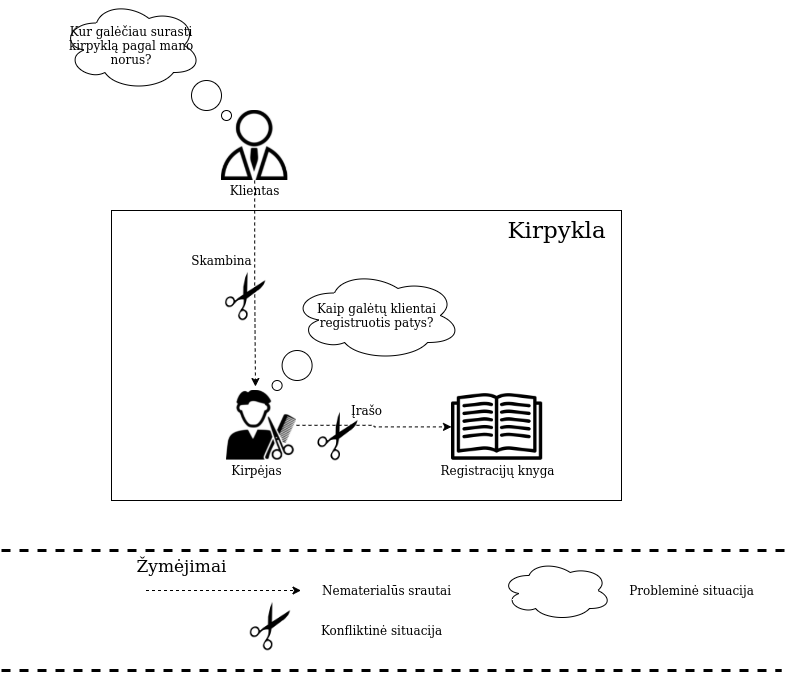

The diagram above was exported from draw.io. Its source (the exported page's mxGraphModel, read from the mxfile embedded in the PNG):
<mxGraphModel dx="1414" dy="1870" grid="1" gridSize="10" guides="1" tooltips="1" connect="1" arrows="1" fold="1" page="1" pageScale="1" pageWidth="850" pageHeight="1100" math="0" shadow="0">
  <root>
    <mxCell id="0" />
    <mxCell id="1" parent="0" />
    <mxCell id="vRj55bw4vRU9sQXLwuz7-12" style="edgeStyle=orthogonalEdgeStyle;rounded=0;orthogonalLoop=1;jettySize=auto;html=1;exitX=0.5;exitY=1;exitDx=0;exitDy=0;entryX=0.414;entryY=-0.057;entryDx=0;entryDy=0;entryPerimeter=0;dashed=1;" edge="1" parent="1" source="vRj55bw4vRU9sQXLwuz7-1" target="vRj55bw4vRU9sQXLwuz7-2">
      <mxGeometry relative="1" as="geometry" />
    </mxCell>
    <mxCell id="vRj55bw4vRU9sQXLwuz7-1" value="" style="shape=image;verticalLabelPosition=bottom;labelBackgroundColor=#ffffff;verticalAlign=top;aspect=fixed;imageAspect=0;image=https://icon-library.com/images/client-icon/client-icon-1.jpg;" vertex="1" parent="1">
      <mxGeometry x="289.99999999999994" y="100" width="66.36" height="70" as="geometry" />
    </mxCell>
    <mxCell id="vRj55bw4vRU9sQXLwuz7-14" style="edgeStyle=orthogonalEdgeStyle;rounded=0;orthogonalLoop=1;jettySize=auto;html=1;exitX=1;exitY=0.5;exitDx=0;exitDy=0;entryX=0;entryY=0.5;entryDx=0;entryDy=0;dashed=1;" edge="1" parent="1" source="vRj55bw4vRU9sQXLwuz7-2" target="vRj55bw4vRU9sQXLwuz7-9">
      <mxGeometry relative="1" as="geometry" />
    </mxCell>
    <mxCell id="vRj55bw4vRU9sQXLwuz7-2" value="" style="shape=image;verticalLabelPosition=bottom;labelBackgroundColor=#ffffff;verticalAlign=top;aspect=fixed;imageAspect=0;image=http://cdn.onlinewebfonts.com/svg/img_507205.png;" vertex="1" parent="1">
      <mxGeometry x="295" y="380" width="70" height="69.6" as="geometry" />
    </mxCell>
    <mxCell id="vRj55bw4vRU9sQXLwuz7-3" value="Kur galėčiau surasti kirpyklą pagal mano norus?" style="ellipse;shape=cloud;whiteSpace=wrap;html=1;" vertex="1" parent="1">
      <mxGeometry x="130" y="-10" width="140" height="90" as="geometry" />
    </mxCell>
    <mxCell id="vRj55bw4vRU9sQXLwuz7-4" value="" style="ellipse;whiteSpace=wrap;html=1;aspect=fixed;" vertex="1" parent="1">
      <mxGeometry x="290" y="100" width="10" height="10" as="geometry" />
    </mxCell>
    <mxCell id="vRj55bw4vRU9sQXLwuz7-5" value="" style="ellipse;whiteSpace=wrap;html=1;aspect=fixed;" vertex="1" parent="1">
      <mxGeometry x="260" y="70" width="30" height="30" as="geometry" />
    </mxCell>
    <mxCell id="vRj55bw4vRU9sQXLwuz7-7" value="Klientas" style="text;html=1;align=center;verticalAlign=middle;resizable=0;points=[];autosize=1;strokeColor=none;fillColor=none;" vertex="1" parent="1">
      <mxGeometry x="288.18" y="170" width="70" height="20" as="geometry" />
    </mxCell>
    <mxCell id="vRj55bw4vRU9sQXLwuz7-8" value="Kirpėjas" style="text;html=1;align=center;verticalAlign=middle;resizable=0;points=[];autosize=1;strokeColor=none;fillColor=none;" vertex="1" parent="1">
      <mxGeometry x="290" y="449.6" width="70" height="20" as="geometry" />
    </mxCell>
    <mxCell id="vRj55bw4vRU9sQXLwuz7-9" value="" style="shape=image;verticalLabelPosition=bottom;labelBackgroundColor=#ffffff;verticalAlign=top;aspect=fixed;imageAspect=0;image=https://image.flaticon.com/icons/png/512/130/130304.png;" vertex="1" parent="1">
      <mxGeometry x="520" y="370.8" width="91.2" height="91.2" as="geometry" />
    </mxCell>
    <mxCell id="vRj55bw4vRU9sQXLwuz7-10" value="Registracijų knyga" style="text;html=1;align=center;verticalAlign=middle;resizable=0;points=[];autosize=1;strokeColor=none;fillColor=none;" vertex="1" parent="1">
      <mxGeometry x="500.6" y="449.6" width="130" height="20" as="geometry" />
    </mxCell>
    <mxCell id="vRj55bw4vRU9sQXLwuz7-13" value="Skambina" style="text;html=1;align=center;verticalAlign=middle;resizable=0;points=[];autosize=1;strokeColor=none;fillColor=none;" vertex="1" parent="1">
      <mxGeometry x="250" y="240" width="80" height="20" as="geometry" />
    </mxCell>
    <mxCell id="vRj55bw4vRU9sQXLwuz7-15" value="Įrašo" style="text;html=1;align=center;verticalAlign=middle;resizable=0;points=[];autosize=1;strokeColor=none;fillColor=none;" vertex="1" parent="1">
      <mxGeometry x="410" y="390" width="50" height="20" as="geometry" />
    </mxCell>
    <mxCell id="vRj55bw4vRU9sQXLwuz7-16" value="Kaip galėtų klientai registruotis patys?" style="ellipse;shape=cloud;whiteSpace=wrap;html=1;" vertex="1" parent="1">
      <mxGeometry x="360.6" y="260" width="169.4" height="90" as="geometry" />
    </mxCell>
    <mxCell id="vRj55bw4vRU9sQXLwuz7-17" value="" style="ellipse;whiteSpace=wrap;html=1;aspect=fixed;" vertex="1" parent="1">
      <mxGeometry x="340.6" y="370" width="10" height="10" as="geometry" />
    </mxCell>
    <mxCell id="vRj55bw4vRU9sQXLwuz7-18" value="" style="ellipse;whiteSpace=wrap;html=1;aspect=fixed;" vertex="1" parent="1">
      <mxGeometry x="350.6" y="340" width="30" height="30" as="geometry" />
    </mxCell>
    <mxCell id="vRj55bw4vRU9sQXLwuz7-20" value="" style="shape=image;verticalLabelPosition=bottom;labelBackgroundColor=#ffffff;verticalAlign=top;aspect=fixed;imageAspect=0;image=http://simpleicon.com/wp-content/uploads/scissors.png;" vertex="1" parent="1">
      <mxGeometry x="380.6" y="400" width="52" height="52" as="geometry" />
    </mxCell>
    <mxCell id="vRj55bw4vRU9sQXLwuz7-21" value="" style="shape=image;verticalLabelPosition=bottom;labelBackgroundColor=#ffffff;verticalAlign=top;aspect=fixed;imageAspect=0;image=http://simpleicon.com/wp-content/uploads/scissors.png;" vertex="1" parent="1">
      <mxGeometry x="288.18" y="260" width="52" height="52" as="geometry" />
    </mxCell>
    <mxCell id="vRj55bw4vRU9sQXLwuz7-22" style="edgeStyle=orthogonalEdgeStyle;rounded=0;orthogonalLoop=1;jettySize=auto;html=1;exitX=1;exitY=0.5;exitDx=0;exitDy=0;dashed=1;startArrow=none;startFill=0;" edge="1" parent="1">
      <mxGeometry relative="1" as="geometry">
        <mxPoint x="214.5" y="580" as="sourcePoint" />
        <mxPoint x="369.5" y="580" as="targetPoint" />
      </mxGeometry>
    </mxCell>
    <mxCell id="vRj55bw4vRU9sQXLwuz7-23" value="Nematerialūs srautai" style="text;html=1;align=center;verticalAlign=middle;resizable=0;points=[];autosize=1;strokeColor=none;fillColor=none;" vertex="1" parent="1">
      <mxGeometry x="384.5" y="570" width="140" height="20" as="geometry" />
    </mxCell>
    <mxCell id="vRj55bw4vRU9sQXLwuz7-24" value="Žymėjimai" style="text;html=1;align=center;verticalAlign=middle;resizable=0;points=[];autosize=1;strokeColor=none;fillColor=none;fontSize=17;" vertex="1" parent="1">
      <mxGeometry x="195" y="540" width="110" height="30" as="geometry" />
    </mxCell>
    <mxCell id="vRj55bw4vRU9sQXLwuz7-25" style="edgeStyle=orthogonalEdgeStyle;rounded=0;orthogonalLoop=1;jettySize=auto;html=1;dashed=1;startArrow=none;startFill=0;spacingTop=0;spacing=2;jumpSize=6;targetPerimeterSpacing=0;sourcePerimeterSpacing=0;strokeWidth=3;endArrow=none;endFill=0;" edge="1" parent="1">
      <mxGeometry relative="1" as="geometry">
        <mxPoint x="70" y="540" as="sourcePoint" />
        <mxPoint x="860" y="540" as="targetPoint" />
      </mxGeometry>
    </mxCell>
    <mxCell id="vRj55bw4vRU9sQXLwuz7-26" style="edgeStyle=orthogonalEdgeStyle;rounded=0;orthogonalLoop=1;jettySize=auto;html=1;dashed=1;startArrow=none;startFill=0;spacingTop=0;spacing=2;jumpSize=6;targetPerimeterSpacing=0;sourcePerimeterSpacing=0;strokeWidth=3;endArrow=none;endFill=0;" edge="1" parent="1">
      <mxGeometry relative="1" as="geometry">
        <mxPoint x="70" y="660" as="sourcePoint" />
        <mxPoint x="850" y="660" as="targetPoint" />
      </mxGeometry>
    </mxCell>
    <mxCell id="vRj55bw4vRU9sQXLwuz7-28" value="" style="shape=image;verticalLabelPosition=bottom;labelBackgroundColor=#ffffff;verticalAlign=top;aspect=fixed;imageAspect=0;image=http://simpleicon.com/wp-content/uploads/scissors.png;" vertex="1" parent="1">
      <mxGeometry x="313" y="590" width="52" height="52" as="geometry" />
    </mxCell>
    <mxCell id="vRj55bw4vRU9sQXLwuz7-29" value="Konfliktinė situacija" style="text;html=1;align=center;verticalAlign=middle;resizable=0;points=[];autosize=1;strokeColor=none;fillColor=none;" vertex="1" parent="1">
      <mxGeometry x="380" y="610" width="140" height="20" as="geometry" />
    </mxCell>
    <mxCell id="vRj55bw4vRU9sQXLwuz7-30" value="" style="ellipse;shape=cloud;whiteSpace=wrap;html=1;" vertex="1" parent="1">
      <mxGeometry x="570" y="550" width="110" height="60" as="geometry" />
    </mxCell>
    <mxCell id="vRj55bw4vRU9sQXLwuz7-31" value="Probleminė situacija" style="text;html=1;align=center;verticalAlign=middle;resizable=0;points=[];autosize=1;strokeColor=none;fillColor=none;" vertex="1" parent="1">
      <mxGeometry x="690" y="570" width="140" height="20" as="geometry" />
    </mxCell>
    <mxCell id="vRj55bw4vRU9sQXLwuz7-32" value="" style="rounded=0;whiteSpace=wrap;html=1;fillColor=none;" vertex="1" parent="1">
      <mxGeometry x="180" y="200" width="510" height="290" as="geometry" />
    </mxCell>
    <mxCell id="vRj55bw4vRU9sQXLwuz7-33" value="&lt;font style=&quot;font-size: 23px&quot;&gt;Kirpykla&lt;/font&gt;" style="text;html=1;align=center;verticalAlign=middle;resizable=0;points=[];autosize=1;strokeColor=none;fillColor=none;" vertex="1" parent="1">
      <mxGeometry x="570" y="210" width="110" height="20" as="geometry" />
    </mxCell>
  </root>
</mxGraphModel>